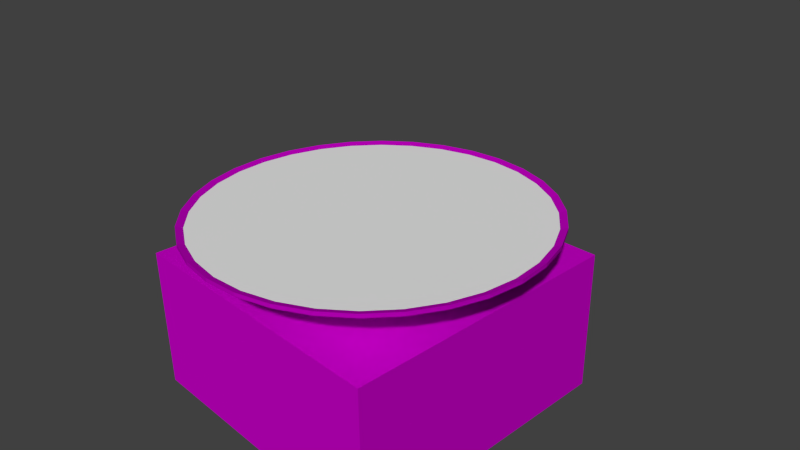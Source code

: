 # Source: kn-taufbecken.blend  (saved by Blender 2.76.0; exported with 4.5.12 LTS)
import bpy
from mathutils import Matrix  # noqa: F401  (used for matrix-valued properties, if any)

bpy.ops.wm.read_factory_settings(use_empty=True)
scene = bpy.context.scene
scene.name = 'Scene'

# ---- collections
col_collection_1 = bpy.data.collections.new('Collection 1'); scene.collection.children.link(col_collection_1)

# ---- images (referenced by path relative to the original .blend; pixels are not part of the script)
import os
ASSET_DIR = os.environ.get("B2B_ASSET_DIR", "")  # directory of the original .blend (textures are referenced by path, not embedded)
HERE = os.path.dirname(os.path.abspath(__file__))  # packed textures are extracted next to this script under _unpacked/

def load_image(name, relpath, width, height, colorspace="sRGB"):
    """Load a texture the original file referenced (path relative to the .blend, or extracted next to this script)."""
    p = next((c for c in (os.path.join(HERE, relpath), os.path.join(ASSET_DIR, relpath)) if relpath and os.path.exists(c)), "")
    if p:
        img = bpy.data.images.load(p, check_existing=True)
        img.name = name
    else:  # same state as the original file: an image datablock whose file is absent (Cycles renders it pink)
        img = bpy.data.images.new(name, width, height)
        img.source = "FILE"
        img.filepath = "//" + (relpath or name)
    img.colorspace_settings.name = colorspace
    return img
img_plywoodnew0046_2_s_bump_png = load_image('PlywoodNew0046_2_S_Bump.png', 'PlywoodNew0046_2_S_Bump.png', 1024, 1024, 'sRGB')
img_plywoodnew0046_2_s_spec_png = load_image('PlywoodNew0046_2_S_Spec.png', 'PlywoodNew0046_2_S_Spec.png', 1024, 1024, 'sRGB')
img_plywoodnew0046_2_s_jpg = load_image('PlywoodNew0046_2_S.jpg', 'PlywoodNew0046_2_S.jpg', 1024, 1024, 'sRGB')
img_marblegreen0014_1_s_spec_png = load_image('MarbleGreen0014_1_S_Spec.png', 'MarbleGreen0014_1_S_Spec.png', 1024, 1024, 'sRGB')
img_marblegreen0014_1_s_jpg = load_image('MarbleGreen0014_1_S.jpg', 'MarbleGreen0014_1_S.jpg', 1024, 1024, 'sRGB')
img_marblegreen0014_1_s_bump_png = load_image('MarbleGreen0014_1_S_Bump.png', 'MarbleGreen0014_1_S_Bump.png', 1024, 1024, 'sRGB')

# ---- materials (node trees are filled in below, after node groups)
mat_kn_waterclear = bpy.data.materials.new('kn-waterclear')
mat_material = bpy.data.materials.new('Material')
mat_material.alpha_threshold = 0.0
mat_material.roughness = 0.5
mat_material_001 = bpy.data.materials.new('Material.001')
mat_material_001.alpha_threshold = 0.0
mat_material_001.roughness = 0.5

# ---- material node trees
mat_material.use_nodes = True; mat_material.node_tree.nodes.clear()
_N = mat_material.node_tree.nodes; _L = mat_material.node_tree.links
n0 = _N.new('ShaderNodeBsdfDiffuse'); n0.name = 'Diffuse BSDF'; n0.location = (159, 294)
n1 = _N.new('ShaderNodeBsdfAnisotropic'); n1.name = 'Glossy BSDF'; n1.location = (141, 15)
n1.distribution = 'GGX'
n1.inputs[1].default_value = 0.4472
n2 = _N.new('ShaderNodeTexImage'); n2.name = 'Image Texture'; n2.location = (-67, 613)
n2.width = 140
n2.image = img_plywoodnew0046_2_s_bump_png
n3 = _N.new('ShaderNodeTexImage'); n3.name = 'Image Texture.002'; n3.location = (-104, 37)
n3.width = 140
n3.image = img_plywoodnew0046_2_s_spec_png
n4 = _N.new('ShaderNodeMapping'); n4.name = 'Mapping'; n4.location = (-549, 409)
n4.inputs[1].default_value = (0.0, 0.0, 24.1)
n4.inputs[3].default_value = (1.0, 1.0, 0.0)
n5 = _N.new('ShaderNodeOutputMaterial'); n5.name = 'Material Output'; n5.location = (666, 226)
n6 = _N.new('ShaderNodeMixShader'); n6.name = 'Mix Shader'; n6.location = (401, 154)
n7 = _N.new('ShaderNodeTexCoord'); n7.name = 'Texture Coordinate'; n7.location = (-793, 365)
n8 = _N.new('ShaderNodeTexImage'); n8.name = 'Image Texture.001'; n8.location = (-98, 326)
n8.width = 140
n8.image = img_plywoodnew0046_2_s_jpg
n9 = _N.new('ShaderNodeDisplacement'); n9.name = 'Displacement'; n9.location = (0, 0)
n9.inputs[1].default_value = 0.0
n9.inputs[2].default_value = 0.1
_L.new(n0.outputs[0], n6.inputs[1])
_L.new(n3.outputs[0], n1.inputs[0])
_L.new(n1.outputs[0], n6.inputs[2])
_L.new(n8.outputs[0], n0.inputs[0])
_L.new(n4.outputs[0], n2.inputs[0])
_L.new(n4.outputs[0], n8.inputs[0])
_L.new(n4.outputs[0], n3.inputs[0])
_L.new(n6.outputs[0], n5.inputs[0])
_L.new(n7.outputs[2], n4.inputs[0])
_L.new(n2.outputs[0], n9.inputs[0])
_L.new(n9.outputs[0], n5.inputs[2])
n5.is_active_output = True
mat_material_001.use_nodes = True; mat_material_001.node_tree.nodes.clear()
_N = mat_material_001.node_tree.nodes; _L = mat_material_001.node_tree.links
n0 = _N.new('ShaderNodeBsdfAnisotropic'); n0.name = 'Glossy BSDF'; n0.location = (42, 100)
n0.distribution = 'GGX'
n0.inputs[1].default_value = 0.4472
n1 = _N.new('ShaderNodeTexImage'); n1.name = 'Image Texture.001'; n1.location = (-231, 121)
n1.width = 140
n1.image = img_marblegreen0014_1_s_spec_png
n2 = _N.new('ShaderNodeMixShader'); n2.name = 'Mix Shader'; n2.location = (243, 161)
n3 = _N.new('ShaderNodeTexImage'); n3.name = 'Image Texture'; n3.location = (-231, 362)
n3.width = 140
n3.image = img_marblegreen0014_1_s_jpg
n4 = _N.new('ShaderNodeBsdfDiffuse'); n4.name = 'Diffuse BSDF'; n4.location = (43, 276)
n5 = _N.new('ShaderNodeOutputMaterial'); n5.name = 'Material Output'; n5.location = (412, 398)
n6 = _N.new('ShaderNodeTexImage'); n6.name = 'Image Texture.002'; n6.location = (-223, 599)
n6.width = 140
n6.image = img_marblegreen0014_1_s_bump_png
n7 = _N.new('ShaderNodeTexCoord'); n7.name = 'Texture Coordinate'; n7.location = (-804, 385)
n8 = _N.new('ShaderNodeMapping'); n8.name = 'Mapping'; n8.location = (-581, 406)
n8.inputs[2].default_value = (0.0, 3.124, 2.234)
n8.inputs[3].default_value = (1.0, 1.0, 12.7)
n9 = _N.new('ShaderNodeDisplacement'); n9.name = 'Displacement'; n9.location = (0, 0)
n9.inputs[1].default_value = 0.0
n9.inputs[2].default_value = 0.1
_L.new(n1.outputs[0], n0.inputs[0])
_L.new(n3.outputs[0], n4.inputs[0])
_L.new(n4.outputs[0], n2.inputs[1])
_L.new(n2.outputs[0], n5.inputs[0])
_L.new(n7.outputs[0], n8.inputs[0])
_L.new(n8.outputs[0], n6.inputs[0])
_L.new(n8.outputs[0], n3.inputs[0])
_L.new(n6.outputs[0], n9.inputs[0])
_L.new(n9.outputs[0], n5.inputs[2])
n5.is_active_output = True

# ---- world
world_world = bpy.data.worlds.new('World'); scene.world = world_world
world_world.color = (0.05088, 0.05088, 0.05088)
world_world.use_sun_shadow = False
world_world.sun_shadow_jitter_overblur = 0.0
world_world.cycles.sampling_method = 'MANUAL'
world_world.cycles.sample_map_resolution = 256

# ---- cameras
cam_camera = bpy.data.cameras.new('Camera')
cam_camera.clip_end = 100.0
cam_camera.lens = 35.0
cam_camera.sensor_width = 32.0
cam_camera.sensor_height = 18.0
cam_camera.ortho_scale = 7.314
cam_camera.dof.focus_distance = 0.0

# ---- meshes
me_plane_001 = bpy.data.meshes.new('Plane.001')
me_plane_001.from_pydata([(-1.0, -1.0, 0.0), (1.0, -1.0, 0.0), (-1.0, 1.0, 0.0), (1.0, 1.0, 0.0)], [], [(0, 1, 3, 2)])
me_plane_001.use_remesh_preserve_volume = False
me_plane_001.use_remesh_preserve_attributes = False
me_plane_001.use_mirror_vertex_groups = False
me_plane_001.update()
me_plane = bpy.data.meshes.new('Plane')
me_plane.from_pydata([(-1.0, -1.0, 0.0), (1.0, -1.0, 0.0), (-1.0, 1.0, 0.0), (1.0, 1.0, 0.0)], [], [(0, 1, 3, 2)])
me_plane.use_remesh_preserve_volume = False
me_plane.use_remesh_preserve_attributes = False
me_plane.use_mirror_vertex_groups = False
me_plane.update()
me_circle_001 = bpy.data.meshes.new('Circle.001')
me_circle_001.from_pydata([(0.0, 1.0, 0.0), (-0.1951, 0.9808, 0.0), (-0.3827, 0.9239, 0.0), (-0.5556, 0.8315, 0.0), (-0.7071, 0.7071, 0.0), (-0.8315, 0.5556, 0.0), (-0.9239, 0.3827, 0.0), (-0.9808, 0.1951, 0.0), (-1.0, 7.55e-08, 0.0), (-0.9808, -0.1951, 0.0), (-0.9239, -0.3827, 0.0), (-0.8315, -0.5556, 0.0), (-0.7071, -0.7071, 0.0), (-0.5556, -0.8315, 0.0), (-0.3827, -0.9239, 0.0), (-0.1951, -0.9808, 0.0), (3.258e-07, -1.0, 0.0), (0.1951, -0.9808, 0.0), (0.3827, -0.9239, 0.0), (0.5556, -0.8315, 0.0), (0.7071, -0.7071, 0.0), (0.8315, -0.5556, 0.0), (0.9239, -0.3827, 0.0), (0.9808, -0.1951, 0.0), (1.0, 9.656e-07, 0.0), (0.9808, 0.1951, 0.0), (0.9239, 0.3827, 0.0), (0.8315, 0.5556, 0.0), (0.7071, 0.7071, 0.0), (0.5556, 0.8315, 0.0), (0.3827, 0.9239, 0.0), (0.1951, 0.9808, 0.0)], [], [(1, 2, 3, 4, 5, 6, 7, 8, 9, 10, 11, 12, 13, 14, 15, 16, 17, 18, 19, 20, 21, 22, 23, 24, 25, 26, 27, 28, 29, 30, 31, 0)])
me_circle_001.materials.append(mat_kn_waterclear)
me_circle_001.use_remesh_preserve_volume = False
me_circle_001.use_remesh_preserve_attributes = False
me_circle_001.use_mirror_vertex_groups = False
me_circle_001.update()
me_cube = bpy.data.meshes.new('Cube')
me_cube.from_pydata([(-1.0, -1.0, -1.0), (-1.0, -1.0, 1.0), (-1.0, 1.0, -1.0), (-1.0, 1.0, 1.0), (1.0, -1.0, -1.0), (1.0, -1.0, 1.0), (1.0, 1.0, -1.0), (1.0, 1.0, 1.0)], [], [(1, 3, 2, 0), (3, 7, 6, 2), (7, 5, 4, 6), (5, 1, 0, 4), (0, 2, 6, 4), (5, 7, 3, 1)])
_uv = me_cube.uv_layers.new(name='UVMap')
_uv.uv.foreach_set('vector', [0.999, 0.001001, 0.6677, 0.001001, 0.6677, 0.3323, 0.999, 0.3323, 0.3323, 0.001001, 0.001001, 0.001001, 0.001001, 0.3323, 0.3323, 0.3323, 0.3323, 0.3343, 0.001001, 0.3343, 0.001001, 0.6657, 0.3323, 0.6657, 0.6657, 0.001001, 0.3343, 0.001001, 0.3343, 0.3323, 0.6657, 0.3323, 0.6657, 0.3343, 0.3343, 0.3343, 0.3343, 0.6657, 0.6657, 0.6657, 0.3323, 0.6677, 0.001001, 0.6677, 0.001001, 0.999, 0.3323, 0.999])
me_cube.materials.append(mat_material)
me_cube.use_remesh_preserve_volume = False
me_cube.use_remesh_preserve_attributes = False
me_cube.use_mirror_vertex_groups = False
me_cube.update()
me_circle = bpy.data.meshes.new('Circle')
me_circle.from_pydata([(0.0, 1.0, 0.0), (-0.1951, 0.9808, 0.0), (-0.3827, 0.9239, 0.0), (-0.5556, 0.8315, 0.0), (-0.7071, 0.7071, 0.0), (-0.8315, 0.5556, 0.0), (-0.9239, 0.3827, 0.0), (-0.9808, 0.1951, 0.0), (-1.0, 7.55e-08, 0.0), (-0.9808, -0.1951, 0.0), (-0.9239, -0.3827, 0.0), (-0.8315, -0.5556, 0.0), (-0.7071, -0.7071, 0.0), (-0.5556, -0.8315, 0.0), (-0.3827, -0.9239, 0.0), (-0.1951, -0.9808, 0.0), (3.258e-07, -1.0, 0.0), (0.1951, -0.9808, 0.0), (0.3827, -0.9239, 0.0), (0.5556, -0.8315, 0.0), (0.7071, -0.7071, 0.0), (0.8315, -0.5556, 0.0), (0.9239, -0.3827, 0.0), (0.9808, -0.1951, 0.0), (1.0, 9.656e-07, 0.0), (0.9808, 0.1951, 0.0), (0.9239, 0.3827, 0.0), (0.8315, 0.5556, 0.0), (0.7071, 0.7071, 0.0), (0.5556, 0.8315, 0.0), (0.3827, 0.9239, 0.0), (0.1951, 0.9808, 0.0), (0.0, 1.0, 0.1468), (-0.1951, 0.9808, 0.1468), (-0.3827, 0.9239, 0.1468), (-0.5556, 0.8315, 0.1468), (-0.7071, 0.7071, 0.1468), (-0.8315, 0.5556, 0.1468), (-0.9239, 0.3827, 0.1468), (-0.9808, 0.1951, 0.1468), (-1.0, 7.55e-08, 0.1468), (-0.9808, -0.1951, 0.1468), (-0.9239, -0.3827, 0.1468), (-0.8315, -0.5556, 0.1468), (-0.7071, -0.7071, 0.1468), (-0.5556, -0.8315, 0.1468), (-0.3827, -0.9239, 0.1468), (-0.1951, -0.9808, 0.1468), (3.258e-07, -1.0, 0.1468), (0.1951, -0.9808, 0.1468), (0.3827, -0.9239, 0.1468), (0.5556, -0.8315, 0.1468), (0.7071, -0.7071, 0.1468), (0.8315, -0.5556, 0.1468), (0.9239, -0.3827, 0.1468), (0.9808, -0.1951, 0.1468), (1.0, 9.656e-07, 0.1468), (0.9808, 0.1951, 0.1468), (0.9239, 0.3827, 0.1468), (0.8315, 0.5556, 0.1468), (0.7071, 0.7071, 0.1468), (0.5556, 0.8315, 0.1468), (0.3827, 0.9239, 0.1468), (0.1951, 0.9808, 0.1468), (1.693e-07, 2.426, 0.5706), (-0.4733, 2.379, 0.5706), (-0.9284, 2.241, 0.5706), (-1.348, 2.017, 0.5706), (-1.715, 1.715, 0.5706), (-2.017, 1.348, 0.5706), (-2.241, 0.9284, 0.5706), (-2.379, 0.4733, 0.5706), (-2.426, -2.232e-07, 0.5706), (-2.379, -0.4733, 0.5706), (-2.241, -0.9284, 0.5706), (-2.017, -1.348, 0.5706), (-1.715, -1.715, 0.5706), (-1.348, -2.017, 0.5706), (-0.9284, -2.241, 0.5706), (-0.4733, -2.379, 0.5706), (9.598e-07, -2.426, 0.5706), (0.4733, -2.379, 0.5706), (0.9284, -2.241, 0.5706), (1.348, -2.017, 0.5706), (1.715, -1.715, 0.5706), (2.017, -1.348, 0.5706), (2.241, -0.9284, 0.5706), (2.379, -0.4733, 0.5706), (2.426, 1.936e-06, 0.5706), (2.379, 0.4733, 0.5706), (2.241, 0.9284, 0.5706), (2.017, 1.348, 0.5706), (1.715, 1.715, 0.5706), (1.348, 2.017, 0.5706), (0.9284, 2.241, 0.5706), (0.4733, 2.379, 0.5706), (1.693e-07, 2.426, 0.6247), (-0.4733, 2.379, 0.6247), (-0.9284, 2.241, 0.6247), (-1.348, 2.017, 0.6247), (-1.715, 1.715, 0.6247), (-2.017, 1.348, 0.6247), (-2.241, 0.9284, 0.6247), (-2.379, 0.4733, 0.6247), (-2.426, -2.232e-07, 0.6247), (-2.379, -0.4733, 0.6247), (-2.241, -0.9284, 0.6247), (-2.017, -1.348, 0.6247), (-1.715, -1.715, 0.6247), (-1.348, -2.017, 0.6247), (-0.9284, -2.241, 0.6247), (-0.4733, -2.379, 0.6247), (9.598e-07, -2.426, 0.6247), (0.4733, -2.379, 0.6247), (0.9284, -2.241, 0.6247), (1.348, -2.017, 0.6247), (1.715, -1.715, 0.6247), (2.017, -1.348, 0.6247), (2.241, -0.9284, 0.6247), (2.379, -0.4733, 0.6247), (2.426, 1.936e-06, 0.6247), (2.379, 0.4733, 0.6247), (2.241, 0.9284, 0.6247), (2.017, 1.348, 0.6247), (1.715, 1.715, 0.6247), (1.348, 2.017, 0.6247), (0.9284, 2.241, 0.6247), (0.4733, 2.379, 0.6247), (-5.421e-08, 0.3999, 0.03612), (-0.07801, 0.3922, 0.03612), (-0.153, 0.3694, 0.03612), (-0.2222, 0.3325, 0.03612), (-0.2828, 0.2828, 0.03612), (-0.3325, 0.2222, 0.03612), (-0.3694, 0.153, 0.03612), (-0.3922, 0.07801, 0.03612), (-0.3999, 2.375e-07, 0.03612), (-0.3922, -0.07801, 0.03612), (-0.3694, -0.153, 0.03612), (-0.3325, -0.2222, 0.03612), (-0.2828, -0.2828, 0.03612), (-0.2222, -0.3325, 0.03612), (-0.153, -0.3694, 0.03612), (-0.07801, -0.3922, 0.03612), (7.609e-08, -0.3999, 0.03612), (0.07801, -0.3922, 0.03612), (0.153, -0.3694, 0.03612), (0.2222, -0.3325, 0.03612), (0.2828, -0.2828, 0.03612), (0.3325, -0.2222, 0.03612), (0.3694, -0.153, 0.03612), (0.3922, -0.07801, 0.03612), (0.3999, 5.935e-07, 0.03612), (0.3922, 0.07801, 0.03612), (0.3694, 0.153, 0.03612), (0.3325, 0.2222, 0.03612), (0.2828, 0.2828, 0.03612), (0.2222, 0.3325, 0.03612), (0.153, 0.3694, 0.03612), (0.07801, 0.3922, 0.03612)], [], [(11, 10, 42, 43), (25, 24, 56, 57), (12, 11, 43, 44), (26, 25, 57, 58), (13, 12, 44, 45), (27, 26, 58, 59), (14, 13, 45, 46), (1, 0, 32, 33), (28, 27, 59, 60), (15, 14, 46, 47), (2, 1, 33, 34), (29, 28, 60, 61), (16, 15, 47, 48), (3, 2, 34, 35), (30, 29, 61, 62), (17, 16, 48, 49), (4, 3, 35, 36), (31, 30, 62, 63), (18, 17, 49, 50), (5, 4, 36, 37), (0, 31, 63, 32), (19, 18, 50, 51), (6, 5, 37, 38), (20, 19, 51, 52), (7, 6, 38, 39), (21, 20, 52, 53), (8, 7, 39, 40), (22, 21, 53, 54), (9, 8, 40, 41), (23, 22, 54, 55), (10, 9, 41, 42), (24, 23, 55, 56), (38, 37, 69, 70), (52, 51, 83, 84), (39, 38, 70, 71), (53, 52, 84, 85), (40, 39, 71, 72), (54, 53, 85, 86), (41, 40, 72, 73), (55, 54, 86, 87), (42, 41, 73, 74), (56, 55, 87, 88), (43, 42, 74, 75), (57, 56, 88, 89), (44, 43, 75, 76), (58, 57, 89, 90), (45, 44, 76, 77), (59, 58, 90, 91), (46, 45, 77, 78), (33, 32, 64, 65), (60, 59, 91, 92), (47, 46, 78, 79), (34, 33, 65, 66), (61, 60, 92, 93), (48, 47, 79, 80), (35, 34, 66, 67), (62, 61, 93, 94), (49, 48, 80, 81), (36, 35, 67, 68), (63, 62, 94, 95), (50, 49, 81, 82), (37, 36, 68, 69), (32, 63, 95, 64), (51, 50, 82, 83), (73, 72, 104, 105), (87, 86, 118, 119), (74, 73, 105, 106), (88, 87, 119, 120), (75, 74, 106, 107), (89, 88, 120, 121), (76, 75, 107, 108), (90, 89, 121, 122), (77, 76, 108, 109), (91, 90, 122, 123), (78, 77, 109, 110), (65, 64, 96, 97), (92, 91, 123, 124), (79, 78, 110, 111), (66, 65, 97, 98), (93, 92, 124, 125), (80, 79, 111, 112), (67, 66, 98, 99), (94, 93, 125, 126), (81, 80, 112, 113), (68, 67, 99, 100), (95, 94, 126, 127), (82, 81, 113, 114), (69, 68, 100, 101), (64, 95, 127, 96), (83, 82, 114, 115), (70, 69, 101, 102), (84, 83, 115, 116), (71, 70, 102, 103), (85, 84, 116, 117), (72, 71, 103, 104), (86, 85, 117, 118), (108, 107, 139, 140), (122, 121, 153, 154), (109, 108, 140, 141), (123, 122, 154, 155), (110, 109, 141, 142), (97, 96, 128, 129), (124, 123, 155, 156), (111, 110, 142, 143), (98, 97, 129, 130), (125, 124, 156, 157), (112, 111, 143, 144), (99, 98, 130, 131), (126, 125, 157, 158), (113, 112, 144, 145), (100, 99, 131, 132), (127, 126, 158, 159), (114, 113, 145, 146), (101, 100, 132, 133), (96, 127, 159, 128), (115, 114, 146, 147), (102, 101, 133, 134), (116, 115, 147, 148), (103, 102, 134, 135), (117, 116, 148, 149), (104, 103, 135, 136), (118, 117, 149, 150), (105, 104, 136, 137), (119, 118, 150, 151), (106, 105, 137, 138), (120, 119, 151, 152), (107, 106, 138, 139), (121, 120, 152, 153), (129, 128, 159, 158, 157, 156, 155, 154, 153, 152, 151, 150, 149, 148, 147, 146, 145, 144, 143, 142, 141, 140, 139, 138, 137, 136, 135, 134, 133, 132, 131, 130), (1, 2, 3, 4, 5, 6, 7, 8, 9, 10, 11, 12, 13, 14, 15, 16, 17, 18, 19, 20, 21, 22, 23, 24, 25, 26, 27, 28, 29, 30, 31, 0)])
me_circle.materials.append(mat_material_001)
me_circle.use_remesh_preserve_volume = False
me_circle.use_remesh_preserve_attributes = False
me_circle.use_mirror_vertex_groups = False
me_circle.update()

# ---- objects
ob_plane_001 = bpy.data.objects.new('Plane.001', me_plane_001)
ob_plane = bpy.data.objects.new('Plane', me_plane)
ob_wasser = bpy.data.objects.new('Wasser', me_circle_001)
ob_klotz = bpy.data.objects.new('Klotz', me_cube)
ob_kn_taufbecken = bpy.data.objects.new('kn-taufbecken', me_circle)
ob_camera = bpy.data.objects.new('Camera', cam_camera)

# ---- transforms, parenting, visibility, modifiers, constraints
ob_plane_001.location = (0.0, 0.0, 0.0)
ob_plane_001.lineart.crease_threshold = 0.0
ob_plane.location = (0.0, 0.0, 0.0)
ob_plane.lineart.crease_threshold = 0.0
ob_wasser.location = (0.0, 0.0, 0.5962)
ob_wasser.scale = (2.356, 2.356, 2.356)
ob_wasser.lineart.crease_threshold = 0.0
ob_klotz.location = (0.0, 0.0, -1.004)
ob_klotz.scale = (2.0, 2.0, 1.005)
ob_klotz.lineart.crease_threshold = 0.0
ob_kn_taufbecken.location = (0.0, 0.0, 0.0)
ob_kn_taufbecken.lineart.crease_threshold = 0.0
ob_camera.location = (7.481, -6.508, 5.344)
ob_camera.rotation_euler = (1.109, 0.01082, 0.8149)
ob_camera.lock_rotations_4d = False
ob_camera.empty_display_type = 'ARROWS'
ob_camera.color = (0.0, 0.0, 0.0, 0.0)
ob_camera.display_type = 'WIRE'
ob_camera.lineart.crease_threshold = 0.0

# ---- collection membership
col_collection_1.objects.link(ob_plane_001)
col_collection_1.objects.link(ob_plane)
col_collection_1.objects.link(ob_wasser)
col_collection_1.objects.link(ob_klotz)
col_collection_1.objects.link(ob_kn_taufbecken)
col_collection_1.objects.link(ob_camera)

# ---- scene / render settings (as saved in the file)
scene.camera = ob_camera
scene.frame_start = 1; scene.frame_end = 250; scene.frame_set(1)
scene.render.engine = 'CYCLES'
scene.render.resolution_percentage = 50
scene.render.dither_intensity = 0.0
scene.cycles.use_denoising = False
scene.cycles.samples = 10
scene.cycles.sampling_pattern = 'TABULATED_SOBOL'
scene.cycles.light_sampling_threshold = 0.0
scene.cycles.use_adaptive_sampling = False
scene.cycles.use_light_tree = False
scene.cycles.blur_glossy = 0.0
scene.cycles.pixel_filter_type = 'GAUSSIAN'
scene.cycles.sample_clamp_indirect = 0.0
scene.view_settings.view_transform = 'Standard'
bpy.context.view_layer.update()

# ---- added for rendering (the .blend has no usable light): sun
light_auto_sun = bpy.data.lights.new('AutoSun', 'SUN')
light_auto_sun.energy = 3.0
light_auto_sun.angle = 0.0523599
ob_auto_sun = bpy.data.objects.new('AutoSun', light_auto_sun)
scene.collection.objects.link(ob_auto_sun)
ob_auto_sun.rotation_euler = (0.872665, 0.174533, 0.523599)
bpy.context.view_layer.update()
